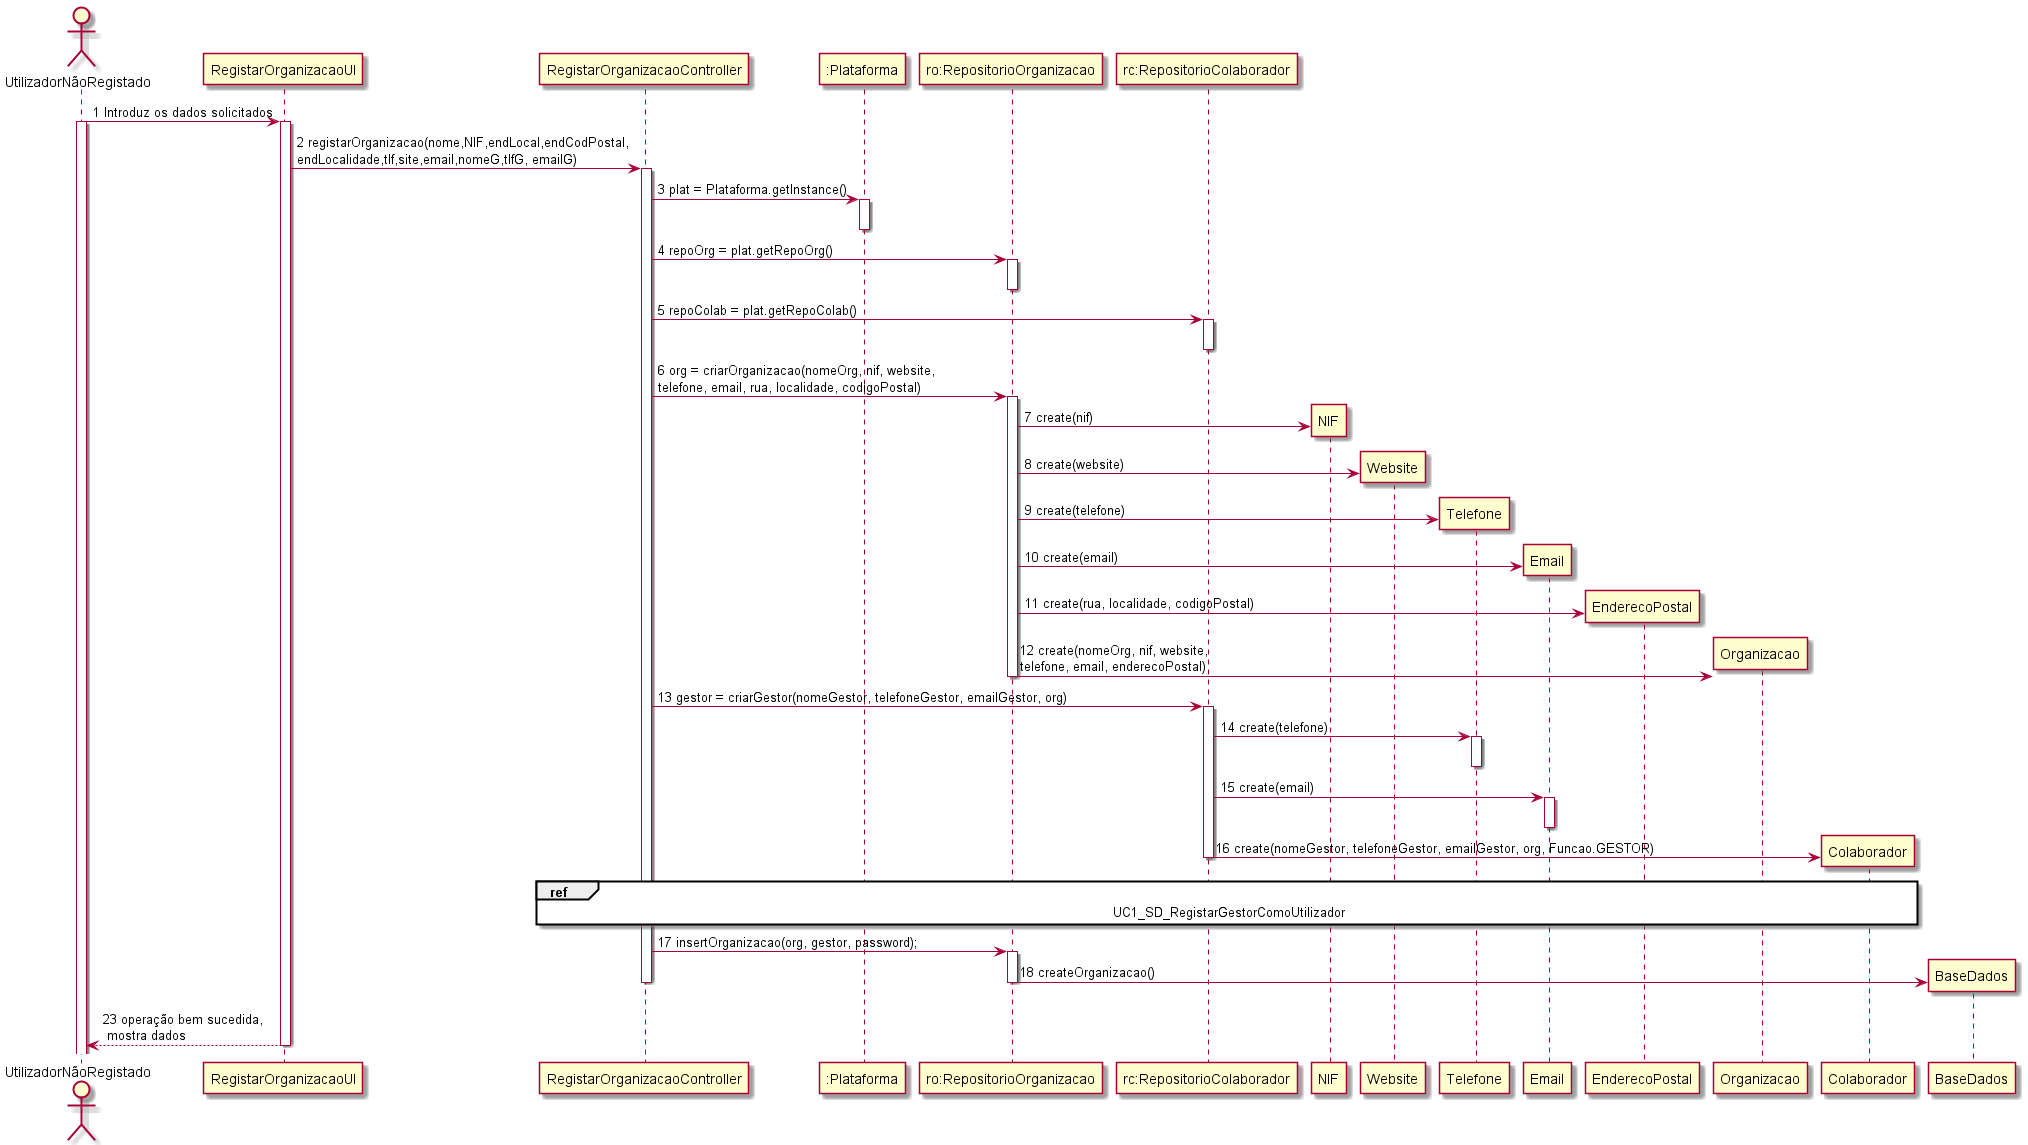

The diagram above was rendered by PlantUML. Its source (embedded in the PNG):
@startuml 
actor UtilizadorNãoRegistado as UtilizadorNãoRegistado
UtilizadorNãoRegistado -> "RegistarOrganizacaoUI" : 1 Introduz os dados solicitados
activate UtilizadorNãoRegistado
activate "RegistarOrganizacaoUI"
"RegistarOrganizacaoUI" -> "RegistarOrganizacaoController" : 2 registarOrganizacao(nome,NIF,endLocal,endCodPostal,\nendLocalidade,tlf,site,email,nomeG,tlfG, emailG)
activate "RegistarOrganizacaoController"
"RegistarOrganizacaoController" -> ":Plataforma" : 3 plat = Plataforma.getInstance()
activate ":Plataforma"
deactivate ":Plataforma"
"RegistarOrganizacaoController" -> "ro:RepositorioOrganizacao" : 4 repoOrg = plat.getRepoOrg()
activate "ro:RepositorioOrganizacao"
deactivate "ro:RepositorioOrganizacao"
"RegistarOrganizacaoController" -> "rc:RepositorioColaborador" : 5 repoColab = plat.getRepoColab()
activate "rc:RepositorioColaborador"
deactivate "rc:RepositorioColaborador"
"RegistarOrganizacaoController" -> "ro:RepositorioOrganizacao" : 6 org = criarOrganizacao(nomeOrg, nif, website, \ntelefone, email, rua, localidade, codigoPostal)
activate "ro:RepositorioOrganizacao"
"ro:RepositorioOrganizacao" -> NIF ** : 7 create(nif)
"ro:RepositorioOrganizacao" -> Website ** : 8 create(website)
"ro:RepositorioOrganizacao" -> Telefone ** : 9 create(telefone)
"ro:RepositorioOrganizacao" -> Email ** : 10 create(email)
"ro:RepositorioOrganizacao" -> EnderecoPostal ** : 11 create(rua, localidade, codigoPostal)
"ro:RepositorioOrganizacao" -> Organizacao ** : 12 create(nomeOrg, nif, website, \ntelefone, email, enderecoPostal)
deactivate "ro:RepositorioOrganizacao"
"RegistarOrganizacaoController" -> "rc:RepositorioColaborador" : 13 gestor = criarGestor(nomeGestor, telefoneGestor, emailGestor, org)
activate "rc:RepositorioColaborador"
"rc:RepositorioColaborador" -> Telefone : 14 create(telefone)
activate Telefone
deactivate Telefone
"rc:RepositorioColaborador" -> Email : 15 create(email)
activate Email
deactivate Email
"rc:RepositorioColaborador" -> Colaborador ** : 16 create(nomeGestor, telefoneGestor, emailGestor, org, Funcao.GESTOR)
deactivate "rc:RepositorioColaborador"
ref over RegistarOrganizacaoController, Colaborador : UC1_SD_RegistarGestorComoUtilizador
"RegistarOrganizacaoController" -> "ro:RepositorioOrganizacao" : 17 insertOrganizacao(org, gestor, password);
activate "ro:RepositorioOrganizacao"
"ro:RepositorioOrganizacao" -> "BaseDados" ** : 18 createOrganizacao()
deactivate "ro:RepositorioOrganizacao"
deactivate "RegistarOrganizacaoController"
"RegistarOrganizacaoUI" --> UtilizadorNãoRegistado : 23 operação bem sucedida, \n mostra dados
deactivate "RegistarOrganizacaoUI"
@enduml